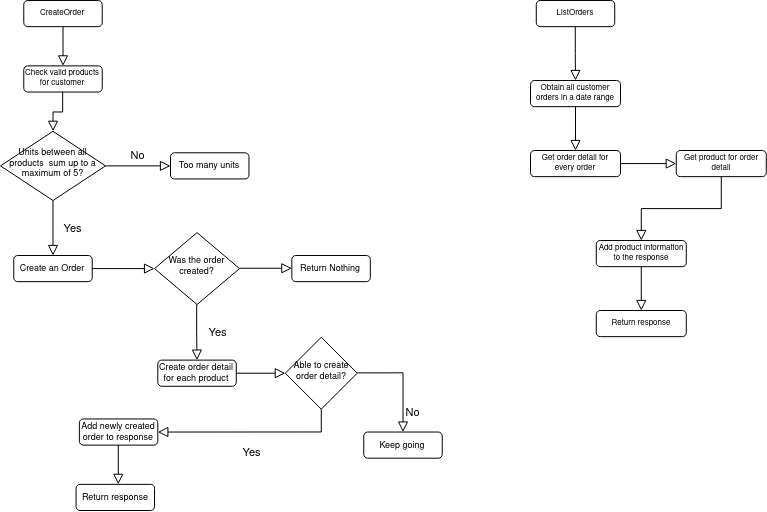

The diagram above was exported from draw.io. Its source (the exported page's mxGraphModel, read from the mxfile embedded in the PNG):
<mxGraphModel dx="981" dy="573" grid="1" gridSize="10" guides="1" tooltips="1" connect="1" arrows="1" fold="1" page="1" pageScale="1" pageWidth="827" pageHeight="1169" math="0" shadow="0">
  <root>
    <mxCell id="WIyWlLk6GJQsqaUBKTNV-0" />
    <mxCell id="WIyWlLk6GJQsqaUBKTNV-1" parent="WIyWlLk6GJQsqaUBKTNV-0" />
    <mxCell id="_nhZg72regS9v8Gwi87Q-21" value="" style="group;fontSize=5;" vertex="1" connectable="0" parent="WIyWlLk6GJQsqaUBKTNV-1">
      <mxGeometry x="100" y="70" width="421.73" height="510" as="geometry" />
    </mxCell>
    <mxCell id="WIyWlLk6GJQsqaUBKTNV-2" value="" style="rounded=0;html=1;jettySize=auto;orthogonalLoop=1;fontSize=11;endArrow=block;endFill=0;endSize=8;strokeWidth=1;shadow=0;labelBackgroundColor=none;edgeStyle=orthogonalEdgeStyle;" parent="_nhZg72regS9v8Gwi87Q-21" source="WIyWlLk6GJQsqaUBKTNV-3" edge="1">
      <mxGeometry relative="1" as="geometry">
        <mxPoint x="42.49992248062016" y="65.38461538461539" as="targetPoint" />
      </mxGeometry>
    </mxCell>
    <mxCell id="WIyWlLk6GJQsqaUBKTNV-3" value="CreateOrder" style="rounded=1;whiteSpace=wrap;html=1;fontSize=8;glass=0;strokeWidth=1;shadow=0;" parent="_nhZg72regS9v8Gwi87Q-21" vertex="1">
      <mxGeometry x="3.2692248062015503" width="78.46139534883721" height="26.153846153846153" as="geometry" />
    </mxCell>
    <mxCell id="WIyWlLk6GJQsqaUBKTNV-6" value="&lt;font style=&quot;font-size: 9px;&quot;&gt;Units between all products&amp;nbsp; sum up to a maximum of 5?&lt;/font&gt;" style="rhombus;whiteSpace=wrap;html=1;shadow=0;fontFamily=Helvetica;fontSize=9;align=center;strokeWidth=1;spacing=6;spacingTop=-4;" parent="_nhZg72regS9v8Gwi87Q-21" vertex="1">
      <mxGeometry x="-20" y="130.77" width="105" height="69.23" as="geometry" />
    </mxCell>
    <mxCell id="WIyWlLk6GJQsqaUBKTNV-7" value="Too many units" style="rounded=1;whiteSpace=wrap;html=1;fontSize=9;glass=0;strokeWidth=1;shadow=0;" parent="_nhZg72regS9v8Gwi87Q-21" vertex="1">
      <mxGeometry x="149.9982170542636" y="152.30384615384617" width="78.46139534883721" height="26.153846153846153" as="geometry" />
    </mxCell>
    <mxCell id="WIyWlLk6GJQsqaUBKTNV-5" value="No" style="edgeStyle=orthogonalEdgeStyle;rounded=0;html=1;jettySize=auto;orthogonalLoop=1;fontSize=11;endArrow=block;endFill=0;endSize=8;strokeWidth=1;shadow=0;labelBackgroundColor=none;" parent="_nhZg72regS9v8Gwi87Q-21" source="WIyWlLk6GJQsqaUBKTNV-6" target="WIyWlLk6GJQsqaUBKTNV-7" edge="1">
      <mxGeometry y="10" relative="1" as="geometry">
        <mxPoint as="offset" />
      </mxGeometry>
    </mxCell>
    <mxCell id="WIyWlLk6GJQsqaUBKTNV-12" value="Create an Order" style="rounded=1;whiteSpace=wrap;html=1;fontSize=9;glass=0;strokeWidth=1;shadow=0;" parent="_nhZg72regS9v8Gwi87Q-21" vertex="1">
      <mxGeometry x="-6.73077519379845" y="255" width="78.46139534883721" height="26.153846153846153" as="geometry" />
    </mxCell>
    <mxCell id="_nhZg72regS9v8Gwi87Q-0" value="Check valid products for customer" style="rounded=1;whiteSpace=wrap;html=1;fontSize=8;glass=0;strokeWidth=1;shadow=0;" vertex="1" parent="_nhZg72regS9v8Gwi87Q-21">
      <mxGeometry x="3.2692248062015503" y="65.38461538461539" width="78.46139534883721" height="26.153846153846153" as="geometry" />
    </mxCell>
    <mxCell id="_nhZg72regS9v8Gwi87Q-1" value="" style="rounded=0;html=1;jettySize=auto;orthogonalLoop=1;fontSize=11;endArrow=block;endFill=0;endSize=8;strokeWidth=1;shadow=0;labelBackgroundColor=none;edgeStyle=orthogonalEdgeStyle;entryX=0.5;entryY=0;entryDx=0;entryDy=0;" edge="1" parent="_nhZg72regS9v8Gwi87Q-21" target="WIyWlLk6GJQsqaUBKTNV-6">
      <mxGeometry relative="1" as="geometry">
        <mxPoint x="42.173" y="91.53846153846153" as="sourcePoint" />
        <mxPoint x="42.173" y="130.76923076923077" as="targetPoint" />
      </mxGeometry>
    </mxCell>
    <mxCell id="_nhZg72regS9v8Gwi87Q-4" value="Yes" style="edgeStyle=orthogonalEdgeStyle;rounded=0;html=1;jettySize=auto;orthogonalLoop=1;fontSize=11;endArrow=block;endFill=0;endSize=8;strokeWidth=1;shadow=0;labelBackgroundColor=none;exitX=0.5;exitY=1;exitDx=0;exitDy=0;entryX=0.5;entryY=0;entryDx=0;entryDy=0;" edge="1" parent="_nhZg72regS9v8Gwi87Q-21" source="WIyWlLk6GJQsqaUBKTNV-6" target="WIyWlLk6GJQsqaUBKTNV-12">
      <mxGeometry y="20" relative="1" as="geometry">
        <mxPoint as="offset" />
        <mxPoint x="55.57682170542636" y="228.84615384615384" as="sourcePoint" />
        <mxPoint x="104.61519379844961" y="228.84615384615384" as="targetPoint" />
      </mxGeometry>
    </mxCell>
    <mxCell id="_nhZg72regS9v8Gwi87Q-5" value="Was the order created?" style="rhombus;whiteSpace=wrap;html=1;shadow=0;fontFamily=Helvetica;fontSize=9;align=center;strokeWidth=1;spacing=6;spacingTop=-4;" vertex="1" parent="_nhZg72regS9v8Gwi87Q-21">
      <mxGeometry x="134.03821705426358" y="232.1153846153846" width="84.99984496124031" height="71.92307692307692" as="geometry" />
    </mxCell>
    <mxCell id="_nhZg72regS9v8Gwi87Q-6" value="" style="rounded=0;html=1;jettySize=auto;orthogonalLoop=1;fontSize=11;endArrow=block;endFill=0;endSize=8;strokeWidth=1;shadow=0;labelBackgroundColor=none;edgeStyle=orthogonalEdgeStyle;exitX=1;exitY=0.5;exitDx=0;exitDy=0;entryX=0;entryY=0.5;entryDx=0;entryDy=0;" edge="1" parent="_nhZg72regS9v8Gwi87Q-21" source="WIyWlLk6GJQsqaUBKTNV-12" target="_nhZg72regS9v8Gwi87Q-5">
      <mxGeometry relative="1" as="geometry">
        <mxPoint x="127.49976744186047" y="294.2307692307692" as="sourcePoint" />
        <mxPoint x="127.49976744186047" y="333.46153846153845" as="targetPoint" />
      </mxGeometry>
    </mxCell>
    <mxCell id="_nhZg72regS9v8Gwi87Q-7" value="" style="rounded=0;html=1;jettySize=auto;orthogonalLoop=1;fontSize=11;endArrow=block;endFill=0;endSize=8;strokeWidth=1;shadow=0;labelBackgroundColor=none;edgeStyle=orthogonalEdgeStyle;exitX=1;exitY=0.5;exitDx=0;exitDy=0;entryX=0;entryY=0.5;entryDx=0;entryDy=0;" edge="1" parent="_nhZg72regS9v8Gwi87Q-21">
      <mxGeometry relative="1" as="geometry">
        <mxPoint x="219.0380620155039" y="267.75" as="sourcePoint" />
        <mxPoint x="271.3456589147287" y="267.75" as="targetPoint" />
      </mxGeometry>
    </mxCell>
    <mxCell id="_nhZg72regS9v8Gwi87Q-8" value="Return Nothing" style="rounded=1;whiteSpace=wrap;html=1;fontSize=9;glass=0;strokeWidth=1;shadow=0;" vertex="1" parent="_nhZg72regS9v8Gwi87Q-21">
      <mxGeometry x="271.3456589147287" y="255" width="78.46139534883721" height="26.153846153846153" as="geometry" />
    </mxCell>
    <mxCell id="_nhZg72regS9v8Gwi87Q-9" value="Yes" style="edgeStyle=orthogonalEdgeStyle;rounded=0;html=1;jettySize=auto;orthogonalLoop=1;fontSize=11;endArrow=block;endFill=0;endSize=8;strokeWidth=1;shadow=0;labelBackgroundColor=none;exitX=0.5;exitY=1;exitDx=0;exitDy=0;" edge="1" parent="_nhZg72regS9v8Gwi87Q-21" target="_nhZg72regS9v8Gwi87Q-10">
      <mxGeometry y="20" relative="1" as="geometry">
        <mxPoint as="offset" />
        <mxPoint x="176.21121705426359" y="304.03846153846155" as="sourcePoint" />
        <mxPoint x="176.21121705426359" y="356.34615384615387" as="targetPoint" />
      </mxGeometry>
    </mxCell>
    <mxCell id="_nhZg72regS9v8Gwi87Q-10" value="Create order detail for each product" style="rounded=1;whiteSpace=wrap;html=1;fontSize=9;glass=0;strokeWidth=1;shadow=0;" vertex="1" parent="_nhZg72regS9v8Gwi87Q-21">
      <mxGeometry x="137.30744186046513" y="359.61538461538464" width="78.46139534883721" height="26.153846153846153" as="geometry" />
    </mxCell>
    <mxCell id="_nhZg72regS9v8Gwi87Q-11" value="Able to create order detail?" style="rhombus;whiteSpace=wrap;html=1;shadow=0;fontFamily=Helvetica;fontSize=9;align=center;strokeWidth=1;spacing=6;spacingTop=-4;" vertex="1" parent="_nhZg72regS9v8Gwi87Q-21">
      <mxGeometry x="264.8072093023256" y="336.7307692307692" width="71.92294573643412" height="71.92307692307692" as="geometry" />
    </mxCell>
    <mxCell id="_nhZg72regS9v8Gwi87Q-13" value="" style="rounded=0;html=1;jettySize=auto;orthogonalLoop=1;fontSize=11;endArrow=block;endFill=0;endSize=8;strokeWidth=1;shadow=0;labelBackgroundColor=none;edgeStyle=orthogonalEdgeStyle;exitX=1;exitY=0.5;exitDx=0;exitDy=0;entryX=0;entryY=0.5;entryDx=0;entryDy=0;" edge="1" parent="_nhZg72regS9v8Gwi87Q-21" source="_nhZg72regS9v8Gwi87Q-10" target="_nhZg72regS9v8Gwi87Q-11">
      <mxGeometry relative="1" as="geometry">
        <mxPoint x="238.6534108527132" y="369.4230769230769" as="sourcePoint" />
        <mxPoint x="238.6534108527132" y="408.65384615384613" as="targetPoint" />
      </mxGeometry>
    </mxCell>
    <mxCell id="_nhZg72regS9v8Gwi87Q-14" value="No" style="edgeStyle=orthogonalEdgeStyle;rounded=0;html=1;jettySize=auto;orthogonalLoop=1;fontSize=11;endArrow=block;endFill=0;endSize=8;strokeWidth=1;shadow=0;labelBackgroundColor=none;startArrow=none;entryX=0.5;entryY=0;entryDx=0;entryDy=0;" edge="1" parent="_nhZg72regS9v8Gwi87Q-21" target="_nhZg72regS9v8Gwi87Q-15">
      <mxGeometry y="10" relative="1" as="geometry">
        <mxPoint as="offset" />
        <mxPoint x="382.4993023255814" y="392.3076923076923" as="sourcePoint" />
        <mxPoint x="408.6531007751938" y="464.2307692307692" as="targetPoint" />
      </mxGeometry>
    </mxCell>
    <mxCell id="_nhZg72regS9v8Gwi87Q-16" value="Yes" style="edgeStyle=orthogonalEdgeStyle;rounded=0;html=1;jettySize=auto;orthogonalLoop=1;fontSize=11;endArrow=block;endFill=0;endSize=8;strokeWidth=1;shadow=0;labelBackgroundColor=none;exitX=0.5;exitY=1;exitDx=0;exitDy=0;entryX=1;entryY=0.5;entryDx=0;entryDy=0;" edge="1" parent="_nhZg72regS9v8Gwi87Q-21" source="_nhZg72regS9v8Gwi87Q-11" target="_nhZg72regS9v8Gwi87Q-17">
      <mxGeometry y="20" relative="1" as="geometry">
        <mxPoint as="offset" />
        <mxPoint x="284.4225581395349" y="425" as="sourcePoint" />
        <mxPoint x="219.0380620155039" y="451.15384615384613" as="targetPoint" />
      </mxGeometry>
    </mxCell>
    <mxCell id="_nhZg72regS9v8Gwi87Q-17" value="Add newly created order to response" style="rounded=1;whiteSpace=wrap;html=1;fontSize=9;glass=0;strokeWidth=1;shadow=0;" vertex="1" parent="_nhZg72regS9v8Gwi87Q-21">
      <mxGeometry x="58.84604651162791" y="418.46153846153845" width="78.46139534883721" height="26.153846153846153" as="geometry" />
    </mxCell>
    <mxCell id="_nhZg72regS9v8Gwi87Q-15" value="Keep going" style="rounded=1;whiteSpace=wrap;html=1;fontSize=9;glass=0;strokeWidth=1;shadow=0;" vertex="1" parent="_nhZg72regS9v8Gwi87Q-21">
      <mxGeometry x="343.26860465116283" y="431.53846153846155" width="78.46139534883721" height="26.153846153846153" as="geometry" />
    </mxCell>
    <mxCell id="_nhZg72regS9v8Gwi87Q-18" value="" style="edgeStyle=orthogonalEdgeStyle;rounded=0;html=1;jettySize=auto;orthogonalLoop=1;fontSize=11;endArrow=none;endFill=0;endSize=8;strokeWidth=1;shadow=0;labelBackgroundColor=none;" edge="1" parent="_nhZg72regS9v8Gwi87Q-21">
      <mxGeometry y="10" relative="1" as="geometry">
        <mxPoint as="offset" />
        <mxPoint x="336.73015503875973" y="372.36538461538464" as="sourcePoint" />
        <mxPoint x="382.4993023255814" y="392.3076923076923" as="targetPoint" />
      </mxGeometry>
    </mxCell>
    <mxCell id="_nhZg72regS9v8Gwi87Q-19" value="" style="rounded=0;html=1;jettySize=auto;orthogonalLoop=1;fontSize=11;endArrow=block;endFill=0;endSize=8;strokeWidth=1;shadow=0;labelBackgroundColor=none;edgeStyle=orthogonalEdgeStyle;" edge="1" parent="_nhZg72regS9v8Gwi87Q-21">
      <mxGeometry relative="1" as="geometry">
        <mxPoint x="97.74982170542636" y="444.61538461538464" as="sourcePoint" />
        <mxPoint x="97.74982170542636" y="483.84615384615387" as="targetPoint" />
      </mxGeometry>
    </mxCell>
    <mxCell id="_nhZg72regS9v8Gwi87Q-20" value="Return response" style="rounded=1;whiteSpace=wrap;html=1;fontSize=9;glass=0;strokeWidth=1;shadow=0;" vertex="1" parent="_nhZg72regS9v8Gwi87Q-21">
      <mxGeometry x="55.57682170542636" y="483.84615384615387" width="78.46139534883721" height="26.153846153846153" as="geometry" />
    </mxCell>
    <mxCell id="_nhZg72regS9v8Gwi87Q-39" value="" style="group" vertex="1" connectable="0" parent="WIyWlLk6GJQsqaUBKTNV-1">
      <mxGeometry x="610" y="70" width="235.76999999999998" height="336.15" as="geometry" />
    </mxCell>
    <mxCell id="_nhZg72regS9v8Gwi87Q-24" value="ListOrders" style="rounded=1;whiteSpace=wrap;html=1;fontSize=8;glass=0;strokeWidth=1;shadow=0;" vertex="1" parent="_nhZg72regS9v8Gwi87Q-39">
      <mxGeometry x="5.769224806201578" width="78.46139534883721" height="26.153846153846153" as="geometry" />
    </mxCell>
    <mxCell id="_nhZg72regS9v8Gwi87Q-25" value="" style="rounded=0;html=1;jettySize=auto;orthogonalLoop=1;fontSize=11;endArrow=block;endFill=0;endSize=8;strokeWidth=1;shadow=0;labelBackgroundColor=none;edgeStyle=orthogonalEdgeStyle;" edge="1" parent="_nhZg72regS9v8Gwi87Q-39" target="_nhZg72regS9v8Gwi87Q-26">
      <mxGeometry relative="1" as="geometry">
        <mxPoint x="44.75999999999988" y="26.15384615384619" as="sourcePoint" />
        <mxPoint x="44.65992248062014" y="65.38461538461536" as="targetPoint" />
      </mxGeometry>
    </mxCell>
    <mxCell id="_nhZg72regS9v8Gwi87Q-26" value="Obtain all customer orders in a date range" style="rounded=1;whiteSpace=wrap;html=1;fontSize=8;glass=0;strokeWidth=1;shadow=0;" vertex="1" parent="_nhZg72regS9v8Gwi87Q-39">
      <mxGeometry y="80" width="90" height="26.15" as="geometry" />
    </mxCell>
    <mxCell id="_nhZg72regS9v8Gwi87Q-27" value="" style="rounded=0;html=1;jettySize=auto;orthogonalLoop=1;fontSize=11;endArrow=block;endFill=0;endSize=8;strokeWidth=1;shadow=0;labelBackgroundColor=none;edgeStyle=orthogonalEdgeStyle;exitX=0.5;exitY=1;exitDx=0;exitDy=0;entryX=0.5;entryY=0;entryDx=0;entryDy=0;" edge="1" parent="_nhZg72regS9v8Gwi87Q-39" source="_nhZg72regS9v8Gwi87Q-26" target="_nhZg72regS9v8Gwi87Q-28">
      <mxGeometry relative="1" as="geometry">
        <mxPoint x="54.75999999999999" y="36.15384615384619" as="sourcePoint" />
        <mxPoint x="44.76999999999998" y="180" as="targetPoint" />
      </mxGeometry>
    </mxCell>
    <mxCell id="_nhZg72regS9v8Gwi87Q-28" value="Get order detail for every order" style="rounded=1;whiteSpace=wrap;html=1;fontSize=8;glass=0;strokeWidth=1;shadow=0;" vertex="1" parent="_nhZg72regS9v8Gwi87Q-39">
      <mxGeometry y="150" width="90" height="26.15" as="geometry" />
    </mxCell>
    <mxCell id="_nhZg72regS9v8Gwi87Q-30" value="Get product for order detail" style="rounded=1;whiteSpace=wrap;html=1;fontSize=8;glass=0;strokeWidth=1;shadow=0;" vertex="1" parent="_nhZg72regS9v8Gwi87Q-39">
      <mxGeometry x="145.76999999999998" y="150" width="90" height="26.15" as="geometry" />
    </mxCell>
    <mxCell id="_nhZg72regS9v8Gwi87Q-31" value="" style="rounded=0;html=1;jettySize=auto;orthogonalLoop=1;fontSize=11;endArrow=block;endFill=0;endSize=8;strokeWidth=1;shadow=0;labelBackgroundColor=none;edgeStyle=orthogonalEdgeStyle;exitX=1;exitY=0.5;exitDx=0;exitDy=0;entryX=0;entryY=0.5;entryDx=0;entryDy=0;" edge="1" parent="_nhZg72regS9v8Gwi87Q-39" source="_nhZg72regS9v8Gwi87Q-28" target="_nhZg72regS9v8Gwi87Q-30">
      <mxGeometry relative="1" as="geometry">
        <mxPoint x="115.76999999999975" y="169.99999999999997" as="sourcePoint" />
        <mxPoint x="115.76999999999975" y="213.85000000000002" as="targetPoint" />
      </mxGeometry>
    </mxCell>
    <mxCell id="_nhZg72regS9v8Gwi87Q-32" value="Add product information to the response" style="rounded=1;whiteSpace=wrap;html=1;fontSize=8;glass=0;strokeWidth=1;shadow=0;" vertex="1" parent="_nhZg72regS9v8Gwi87Q-39">
      <mxGeometry x="65.76999999999998" y="240" width="90" height="26.15" as="geometry" />
    </mxCell>
    <mxCell id="_nhZg72regS9v8Gwi87Q-34" value="" style="rounded=0;html=1;jettySize=auto;orthogonalLoop=1;fontSize=11;endArrow=block;endFill=0;endSize=8;strokeWidth=1;shadow=0;labelBackgroundColor=none;edgeStyle=orthogonalEdgeStyle;exitX=0.5;exitY=1;exitDx=0;exitDy=0;" edge="1" parent="_nhZg72regS9v8Gwi87Q-39" source="_nhZg72regS9v8Gwi87Q-30" target="_nhZg72regS9v8Gwi87Q-32">
      <mxGeometry relative="1" as="geometry">
        <mxPoint x="99.99999999999977" y="173.07499999999993" as="sourcePoint" />
        <mxPoint x="155.76999999999998" y="173.07499999999993" as="targetPoint" />
      </mxGeometry>
    </mxCell>
    <mxCell id="_nhZg72regS9v8Gwi87Q-37" value="Return response" style="rounded=1;whiteSpace=wrap;html=1;fontSize=8;glass=0;strokeWidth=1;shadow=0;" vertex="1" parent="_nhZg72regS9v8Gwi87Q-39">
      <mxGeometry x="65.76999999999998" y="310" width="90" height="26.15" as="geometry" />
    </mxCell>
    <mxCell id="_nhZg72regS9v8Gwi87Q-38" value="" style="rounded=0;html=1;jettySize=auto;orthogonalLoop=1;fontSize=11;endArrow=block;endFill=0;endSize=8;strokeWidth=1;shadow=0;labelBackgroundColor=none;edgeStyle=orthogonalEdgeStyle;exitX=0.5;exitY=1;exitDx=0;exitDy=0;entryX=0.5;entryY=0;entryDx=0;entryDy=0;" edge="1" parent="_nhZg72regS9v8Gwi87Q-39" source="_nhZg72regS9v8Gwi87Q-32" target="_nhZg72regS9v8Gwi87Q-37">
      <mxGeometry relative="1" as="geometry">
        <mxPoint x="200.76999999999998" y="186.14999999999998" as="sourcePoint" />
        <mxPoint x="120.76999999999998" y="250" as="targetPoint" />
      </mxGeometry>
    </mxCell>
  </root>
</mxGraphModel>